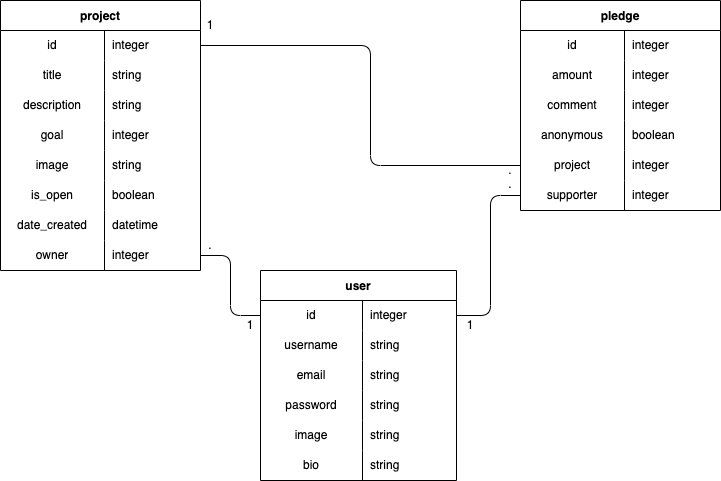

The diagram above was exported from draw.io. Its source (the exported page's mxGraphModel, read from the mxfile embedded in the PNG):
<mxGraphModel dx="800" dy="430" grid="1" gridSize="10" guides="1" tooltips="1" connect="1" arrows="1" fold="1" page="1" pageScale="1" pageWidth="827" pageHeight="1169" math="0" shadow="0">
  <root>
    <mxCell id="0" />
    <mxCell id="1" parent="0" />
    <mxCell id="27" value="project" style="shape=table;startSize=30;container=1;collapsible=0;childLayout=tableLayout;fixedRows=1;rowLines=0;fontStyle=1;" vertex="1" parent="1">
      <mxGeometry x="40" y="40" width="200" height="270" as="geometry" />
    </mxCell>
    <mxCell id="28" value="" style="shape=tableRow;horizontal=0;startSize=0;swimlaneHead=0;swimlaneBody=0;top=0;left=0;bottom=0;right=0;collapsible=0;dropTarget=0;fillColor=none;points=[[0,0.5],[1,0.5]];portConstraint=eastwest;" vertex="1" parent="27">
      <mxGeometry y="30" width="200" height="30" as="geometry" />
    </mxCell>
    <mxCell id="29" value="id" style="shape=partialRectangle;html=1;whiteSpace=wrap;connectable=0;fillColor=none;top=0;left=0;bottom=0;right=0;overflow=hidden;pointerEvents=1;" vertex="1" parent="28">
      <mxGeometry width="104" height="30" as="geometry">
        <mxRectangle width="104" height="30" as="alternateBounds" />
      </mxGeometry>
    </mxCell>
    <mxCell id="30" value="integer" style="shape=partialRectangle;html=1;whiteSpace=wrap;connectable=0;fillColor=none;top=0;left=0;bottom=0;right=0;align=left;spacingLeft=6;overflow=hidden;" vertex="1" parent="28">
      <mxGeometry x="104" width="96" height="30" as="geometry">
        <mxRectangle width="96" height="30" as="alternateBounds" />
      </mxGeometry>
    </mxCell>
    <mxCell id="31" value="" style="shape=tableRow;horizontal=0;startSize=0;swimlaneHead=0;swimlaneBody=0;top=0;left=0;bottom=0;right=0;collapsible=0;dropTarget=0;fillColor=none;points=[[0,0.5],[1,0.5]];portConstraint=eastwest;" vertex="1" parent="27">
      <mxGeometry y="60" width="200" height="30" as="geometry" />
    </mxCell>
    <mxCell id="32" value="title" style="shape=partialRectangle;html=1;whiteSpace=wrap;connectable=0;fillColor=none;top=0;left=0;bottom=0;right=0;overflow=hidden;" vertex="1" parent="31">
      <mxGeometry width="104" height="30" as="geometry">
        <mxRectangle width="104" height="30" as="alternateBounds" />
      </mxGeometry>
    </mxCell>
    <mxCell id="33" value="string" style="shape=partialRectangle;html=1;whiteSpace=wrap;connectable=0;fillColor=none;top=0;left=0;bottom=0;right=0;align=left;spacingLeft=6;overflow=hidden;" vertex="1" parent="31">
      <mxGeometry x="104" width="96" height="30" as="geometry">
        <mxRectangle width="96" height="30" as="alternateBounds" />
      </mxGeometry>
    </mxCell>
    <mxCell id="49" style="shape=tableRow;horizontal=0;startSize=0;swimlaneHead=0;swimlaneBody=0;top=0;left=0;bottom=0;right=0;collapsible=0;dropTarget=0;fillColor=none;points=[[0,0.5],[1,0.5]];portConstraint=eastwest;" vertex="1" parent="27">
      <mxGeometry y="90" width="200" height="30" as="geometry" />
    </mxCell>
    <mxCell id="50" value="description" style="shape=partialRectangle;html=1;whiteSpace=wrap;connectable=0;fillColor=none;top=0;left=0;bottom=0;right=0;overflow=hidden;" vertex="1" parent="49">
      <mxGeometry width="104" height="30" as="geometry">
        <mxRectangle width="104" height="30" as="alternateBounds" />
      </mxGeometry>
    </mxCell>
    <mxCell id="51" value="string" style="shape=partialRectangle;html=1;whiteSpace=wrap;connectable=0;fillColor=none;top=0;left=0;bottom=0;right=0;align=left;spacingLeft=6;overflow=hidden;" vertex="1" parent="49">
      <mxGeometry x="104" width="96" height="30" as="geometry">
        <mxRectangle width="96" height="30" as="alternateBounds" />
      </mxGeometry>
    </mxCell>
    <mxCell id="34" value="" style="shape=tableRow;horizontal=0;startSize=0;swimlaneHead=0;swimlaneBody=0;top=0;left=0;bottom=0;right=0;collapsible=0;dropTarget=0;fillColor=none;points=[[0,0.5],[1,0.5]];portConstraint=eastwest;" vertex="1" parent="27">
      <mxGeometry y="120" width="200" height="30" as="geometry" />
    </mxCell>
    <mxCell id="35" value="goal" style="shape=partialRectangle;html=1;whiteSpace=wrap;connectable=0;fillColor=none;top=0;left=0;bottom=0;right=0;overflow=hidden;" vertex="1" parent="34">
      <mxGeometry width="104" height="30" as="geometry">
        <mxRectangle width="104" height="30" as="alternateBounds" />
      </mxGeometry>
    </mxCell>
    <mxCell id="36" value="integer" style="shape=partialRectangle;html=1;whiteSpace=wrap;connectable=0;fillColor=none;top=0;left=0;bottom=0;right=0;align=left;spacingLeft=6;overflow=hidden;" vertex="1" parent="34">
      <mxGeometry x="104" width="96" height="30" as="geometry">
        <mxRectangle width="96" height="30" as="alternateBounds" />
      </mxGeometry>
    </mxCell>
    <mxCell id="37" style="shape=tableRow;horizontal=0;startSize=0;swimlaneHead=0;swimlaneBody=0;top=0;left=0;bottom=0;right=0;collapsible=0;dropTarget=0;fillColor=none;points=[[0,0.5],[1,0.5]];portConstraint=eastwest;" vertex="1" parent="27">
      <mxGeometry y="150" width="200" height="30" as="geometry" />
    </mxCell>
    <mxCell id="38" value="image" style="shape=partialRectangle;html=1;whiteSpace=wrap;connectable=0;fillColor=none;top=0;left=0;bottom=0;right=0;overflow=hidden;" vertex="1" parent="37">
      <mxGeometry width="104" height="30" as="geometry">
        <mxRectangle width="104" height="30" as="alternateBounds" />
      </mxGeometry>
    </mxCell>
    <mxCell id="39" value="string" style="shape=partialRectangle;html=1;whiteSpace=wrap;connectable=0;fillColor=none;top=0;left=0;bottom=0;right=0;align=left;spacingLeft=6;overflow=hidden;" vertex="1" parent="37">
      <mxGeometry x="104" width="96" height="30" as="geometry">
        <mxRectangle width="96" height="30" as="alternateBounds" />
      </mxGeometry>
    </mxCell>
    <mxCell id="40" style="shape=tableRow;horizontal=0;startSize=0;swimlaneHead=0;swimlaneBody=0;top=0;left=0;bottom=0;right=0;collapsible=0;dropTarget=0;fillColor=none;points=[[0,0.5],[1,0.5]];portConstraint=eastwest;" vertex="1" parent="27">
      <mxGeometry y="180" width="200" height="30" as="geometry" />
    </mxCell>
    <mxCell id="41" value="is_open" style="shape=partialRectangle;html=1;whiteSpace=wrap;connectable=0;fillColor=none;top=0;left=0;bottom=0;right=0;overflow=hidden;" vertex="1" parent="40">
      <mxGeometry width="104" height="30" as="geometry">
        <mxRectangle width="104" height="30" as="alternateBounds" />
      </mxGeometry>
    </mxCell>
    <mxCell id="42" value="boolean" style="shape=partialRectangle;html=1;whiteSpace=wrap;connectable=0;fillColor=none;top=0;left=0;bottom=0;right=0;align=left;spacingLeft=6;overflow=hidden;" vertex="1" parent="40">
      <mxGeometry x="104" width="96" height="30" as="geometry">
        <mxRectangle width="96" height="30" as="alternateBounds" />
      </mxGeometry>
    </mxCell>
    <mxCell id="43" style="shape=tableRow;horizontal=0;startSize=0;swimlaneHead=0;swimlaneBody=0;top=0;left=0;bottom=0;right=0;collapsible=0;dropTarget=0;fillColor=none;points=[[0,0.5],[1,0.5]];portConstraint=eastwest;" vertex="1" parent="27">
      <mxGeometry y="210" width="200" height="30" as="geometry" />
    </mxCell>
    <mxCell id="44" value="date_created" style="shape=partialRectangle;html=1;whiteSpace=wrap;connectable=0;fillColor=none;top=0;left=0;bottom=0;right=0;overflow=hidden;" vertex="1" parent="43">
      <mxGeometry width="104" height="30" as="geometry">
        <mxRectangle width="104" height="30" as="alternateBounds" />
      </mxGeometry>
    </mxCell>
    <mxCell id="45" value="datetime" style="shape=partialRectangle;html=1;whiteSpace=wrap;connectable=0;fillColor=none;top=0;left=0;bottom=0;right=0;align=left;spacingLeft=6;overflow=hidden;" vertex="1" parent="43">
      <mxGeometry x="104" width="96" height="30" as="geometry">
        <mxRectangle width="96" height="30" as="alternateBounds" />
      </mxGeometry>
    </mxCell>
    <mxCell id="46" style="shape=tableRow;horizontal=0;startSize=0;swimlaneHead=0;swimlaneBody=0;top=0;left=0;bottom=0;right=0;collapsible=0;dropTarget=0;fillColor=none;points=[[0,0.5],[1,0.5]];portConstraint=eastwest;" vertex="1" parent="27">
      <mxGeometry y="240" width="200" height="30" as="geometry" />
    </mxCell>
    <mxCell id="47" value="owner" style="shape=partialRectangle;html=1;whiteSpace=wrap;connectable=0;fillColor=none;top=0;left=0;bottom=0;right=0;overflow=hidden;" vertex="1" parent="46">
      <mxGeometry width="104" height="30" as="geometry">
        <mxRectangle width="104" height="30" as="alternateBounds" />
      </mxGeometry>
    </mxCell>
    <mxCell id="48" value="integer" style="shape=partialRectangle;html=1;whiteSpace=wrap;connectable=0;fillColor=none;top=0;left=0;bottom=0;right=0;align=left;spacingLeft=6;overflow=hidden;" vertex="1" parent="46">
      <mxGeometry x="104" width="96" height="30" as="geometry">
        <mxRectangle width="96" height="30" as="alternateBounds" />
      </mxGeometry>
    </mxCell>
    <mxCell id="52" value="pledge" style="shape=table;startSize=30;container=1;collapsible=0;childLayout=tableLayout;fixedRows=1;rowLines=0;fontStyle=1;" vertex="1" parent="1">
      <mxGeometry x="560" y="40" width="200" height="210" as="geometry" />
    </mxCell>
    <mxCell id="53" value="" style="shape=tableRow;horizontal=0;startSize=0;swimlaneHead=0;swimlaneBody=0;top=0;left=0;bottom=0;right=0;collapsible=0;dropTarget=0;fillColor=none;points=[[0,0.5],[1,0.5]];portConstraint=eastwest;" vertex="1" parent="52">
      <mxGeometry y="30" width="200" height="30" as="geometry" />
    </mxCell>
    <mxCell id="54" value="id" style="shape=partialRectangle;html=1;whiteSpace=wrap;connectable=0;fillColor=none;top=0;left=0;bottom=0;right=0;overflow=hidden;pointerEvents=1;" vertex="1" parent="53">
      <mxGeometry width="104" height="30" as="geometry">
        <mxRectangle width="104" height="30" as="alternateBounds" />
      </mxGeometry>
    </mxCell>
    <mxCell id="55" value="integer" style="shape=partialRectangle;html=1;whiteSpace=wrap;connectable=0;fillColor=none;top=0;left=0;bottom=0;right=0;align=left;spacingLeft=6;overflow=hidden;" vertex="1" parent="53">
      <mxGeometry x="104" width="96" height="30" as="geometry">
        <mxRectangle width="96" height="30" as="alternateBounds" />
      </mxGeometry>
    </mxCell>
    <mxCell id="56" value="" style="shape=tableRow;horizontal=0;startSize=0;swimlaneHead=0;swimlaneBody=0;top=0;left=0;bottom=0;right=0;collapsible=0;dropTarget=0;fillColor=none;points=[[0,0.5],[1,0.5]];portConstraint=eastwest;" vertex="1" parent="52">
      <mxGeometry y="60" width="200" height="30" as="geometry" />
    </mxCell>
    <mxCell id="57" value="amount" style="shape=partialRectangle;html=1;whiteSpace=wrap;connectable=0;fillColor=none;top=0;left=0;bottom=0;right=0;overflow=hidden;" vertex="1" parent="56">
      <mxGeometry width="104" height="30" as="geometry">
        <mxRectangle width="104" height="30" as="alternateBounds" />
      </mxGeometry>
    </mxCell>
    <mxCell id="58" value="integer" style="shape=partialRectangle;html=1;whiteSpace=wrap;connectable=0;fillColor=none;top=0;left=0;bottom=0;right=0;align=left;spacingLeft=6;overflow=hidden;" vertex="1" parent="56">
      <mxGeometry x="104" width="96" height="30" as="geometry">
        <mxRectangle width="96" height="30" as="alternateBounds" />
      </mxGeometry>
    </mxCell>
    <mxCell id="59" style="shape=tableRow;horizontal=0;startSize=0;swimlaneHead=0;swimlaneBody=0;top=0;left=0;bottom=0;right=0;collapsible=0;dropTarget=0;fillColor=none;points=[[0,0.5],[1,0.5]];portConstraint=eastwest;" vertex="1" parent="52">
      <mxGeometry y="90" width="200" height="30" as="geometry" />
    </mxCell>
    <mxCell id="60" value="comment" style="shape=partialRectangle;html=1;whiteSpace=wrap;connectable=0;fillColor=none;top=0;left=0;bottom=0;right=0;overflow=hidden;" vertex="1" parent="59">
      <mxGeometry width="104" height="30" as="geometry">
        <mxRectangle width="104" height="30" as="alternateBounds" />
      </mxGeometry>
    </mxCell>
    <mxCell id="61" value="integer" style="shape=partialRectangle;html=1;whiteSpace=wrap;connectable=0;fillColor=none;top=0;left=0;bottom=0;right=0;align=left;spacingLeft=6;overflow=hidden;" vertex="1" parent="59">
      <mxGeometry x="104" width="96" height="30" as="geometry">
        <mxRectangle width="96" height="30" as="alternateBounds" />
      </mxGeometry>
    </mxCell>
    <mxCell id="62" value="" style="shape=tableRow;horizontal=0;startSize=0;swimlaneHead=0;swimlaneBody=0;top=0;left=0;bottom=0;right=0;collapsible=0;dropTarget=0;fillColor=none;points=[[0,0.5],[1,0.5]];portConstraint=eastwest;" vertex="1" parent="52">
      <mxGeometry y="120" width="200" height="30" as="geometry" />
    </mxCell>
    <mxCell id="63" value="anonymous" style="shape=partialRectangle;html=1;whiteSpace=wrap;connectable=0;fillColor=none;top=0;left=0;bottom=0;right=0;overflow=hidden;" vertex="1" parent="62">
      <mxGeometry width="104" height="30" as="geometry">
        <mxRectangle width="104" height="30" as="alternateBounds" />
      </mxGeometry>
    </mxCell>
    <mxCell id="64" value="boolean" style="shape=partialRectangle;html=1;whiteSpace=wrap;connectable=0;fillColor=none;top=0;left=0;bottom=0;right=0;align=left;spacingLeft=6;overflow=hidden;" vertex="1" parent="62">
      <mxGeometry x="104" width="96" height="30" as="geometry">
        <mxRectangle width="96" height="30" as="alternateBounds" />
      </mxGeometry>
    </mxCell>
    <mxCell id="65" style="shape=tableRow;horizontal=0;startSize=0;swimlaneHead=0;swimlaneBody=0;top=0;left=0;bottom=0;right=0;collapsible=0;dropTarget=0;fillColor=none;points=[[0,0.5],[1,0.5]];portConstraint=eastwest;" vertex="1" parent="52">
      <mxGeometry y="150" width="200" height="30" as="geometry" />
    </mxCell>
    <mxCell id="66" value="project" style="shape=partialRectangle;html=1;whiteSpace=wrap;connectable=0;fillColor=none;top=0;left=0;bottom=0;right=0;overflow=hidden;" vertex="1" parent="65">
      <mxGeometry width="104" height="30" as="geometry">
        <mxRectangle width="104" height="30" as="alternateBounds" />
      </mxGeometry>
    </mxCell>
    <mxCell id="67" value="integer" style="shape=partialRectangle;html=1;whiteSpace=wrap;connectable=0;fillColor=none;top=0;left=0;bottom=0;right=0;align=left;spacingLeft=6;overflow=hidden;" vertex="1" parent="65">
      <mxGeometry x="104" width="96" height="30" as="geometry">
        <mxRectangle width="96" height="30" as="alternateBounds" />
      </mxGeometry>
    </mxCell>
    <mxCell id="68" style="shape=tableRow;horizontal=0;startSize=0;swimlaneHead=0;swimlaneBody=0;top=0;left=0;bottom=0;right=0;collapsible=0;dropTarget=0;fillColor=none;points=[[0,0.5],[1,0.5]];portConstraint=eastwest;" vertex="1" parent="52">
      <mxGeometry y="180" width="200" height="30" as="geometry" />
    </mxCell>
    <mxCell id="69" value="supporter" style="shape=partialRectangle;html=1;whiteSpace=wrap;connectable=0;fillColor=none;top=0;left=0;bottom=0;right=0;overflow=hidden;" vertex="1" parent="68">
      <mxGeometry width="104" height="30" as="geometry">
        <mxRectangle width="104" height="30" as="alternateBounds" />
      </mxGeometry>
    </mxCell>
    <mxCell id="70" value="integer" style="shape=partialRectangle;html=1;whiteSpace=wrap;connectable=0;fillColor=none;top=0;left=0;bottom=0;right=0;align=left;spacingLeft=6;overflow=hidden;" vertex="1" parent="68">
      <mxGeometry x="104" width="96" height="30" as="geometry">
        <mxRectangle width="96" height="30" as="alternateBounds" />
      </mxGeometry>
    </mxCell>
    <mxCell id="77" value="user" style="shape=table;startSize=30;container=1;collapsible=0;childLayout=tableLayout;fixedRows=1;rowLines=0;fontStyle=1;" vertex="1" parent="1">
      <mxGeometry x="300" y="310" width="196" height="210" as="geometry" />
    </mxCell>
    <mxCell id="78" value="" style="shape=tableRow;horizontal=0;startSize=0;swimlaneHead=0;swimlaneBody=0;top=0;left=0;bottom=0;right=0;collapsible=0;dropTarget=0;fillColor=none;points=[[0,0.5],[1,0.5]];portConstraint=eastwest;" vertex="1" parent="77">
      <mxGeometry y="30" width="196" height="30" as="geometry" />
    </mxCell>
    <mxCell id="79" value="id" style="shape=partialRectangle;html=1;whiteSpace=wrap;connectable=0;fillColor=none;top=0;left=0;bottom=0;right=0;overflow=hidden;pointerEvents=1;" vertex="1" parent="78">
      <mxGeometry width="102" height="30" as="geometry">
        <mxRectangle width="102" height="30" as="alternateBounds" />
      </mxGeometry>
    </mxCell>
    <mxCell id="80" value="integer" style="shape=partialRectangle;html=1;whiteSpace=wrap;connectable=0;fillColor=none;top=0;left=0;bottom=0;right=0;align=left;spacingLeft=6;overflow=hidden;" vertex="1" parent="78">
      <mxGeometry x="102" width="94" height="30" as="geometry">
        <mxRectangle width="94" height="30" as="alternateBounds" />
      </mxGeometry>
    </mxCell>
    <mxCell id="81" value="" style="shape=tableRow;horizontal=0;startSize=0;swimlaneHead=0;swimlaneBody=0;top=0;left=0;bottom=0;right=0;collapsible=0;dropTarget=0;fillColor=none;points=[[0,0.5],[1,0.5]];portConstraint=eastwest;" vertex="1" parent="77">
      <mxGeometry y="60" width="196" height="30" as="geometry" />
    </mxCell>
    <mxCell id="82" value="username" style="shape=partialRectangle;html=1;whiteSpace=wrap;connectable=0;fillColor=none;top=0;left=0;bottom=0;right=0;overflow=hidden;" vertex="1" parent="81">
      <mxGeometry width="102" height="30" as="geometry">
        <mxRectangle width="102" height="30" as="alternateBounds" />
      </mxGeometry>
    </mxCell>
    <mxCell id="83" value="string" style="shape=partialRectangle;html=1;whiteSpace=wrap;connectable=0;fillColor=none;top=0;left=0;bottom=0;right=0;align=left;spacingLeft=6;overflow=hidden;" vertex="1" parent="81">
      <mxGeometry x="102" width="94" height="30" as="geometry">
        <mxRectangle width="94" height="30" as="alternateBounds" />
      </mxGeometry>
    </mxCell>
    <mxCell id="84" style="shape=tableRow;horizontal=0;startSize=0;swimlaneHead=0;swimlaneBody=0;top=0;left=0;bottom=0;right=0;collapsible=0;dropTarget=0;fillColor=none;points=[[0,0.5],[1,0.5]];portConstraint=eastwest;" vertex="1" parent="77">
      <mxGeometry y="90" width="196" height="30" as="geometry" />
    </mxCell>
    <mxCell id="85" value="email" style="shape=partialRectangle;html=1;whiteSpace=wrap;connectable=0;fillColor=none;top=0;left=0;bottom=0;right=0;overflow=hidden;" vertex="1" parent="84">
      <mxGeometry width="102" height="30" as="geometry">
        <mxRectangle width="102" height="30" as="alternateBounds" />
      </mxGeometry>
    </mxCell>
    <mxCell id="86" value="string" style="shape=partialRectangle;html=1;whiteSpace=wrap;connectable=0;fillColor=none;top=0;left=0;bottom=0;right=0;align=left;spacingLeft=6;overflow=hidden;" vertex="1" parent="84">
      <mxGeometry x="102" width="94" height="30" as="geometry">
        <mxRectangle width="94" height="30" as="alternateBounds" />
      </mxGeometry>
    </mxCell>
    <mxCell id="87" value="" style="shape=tableRow;horizontal=0;startSize=0;swimlaneHead=0;swimlaneBody=0;top=0;left=0;bottom=0;right=0;collapsible=0;dropTarget=0;fillColor=none;points=[[0,0.5],[1,0.5]];portConstraint=eastwest;" vertex="1" parent="77">
      <mxGeometry y="120" width="196" height="30" as="geometry" />
    </mxCell>
    <mxCell id="88" value="password" style="shape=partialRectangle;html=1;whiteSpace=wrap;connectable=0;fillColor=none;top=0;left=0;bottom=0;right=0;overflow=hidden;" vertex="1" parent="87">
      <mxGeometry width="102" height="30" as="geometry">
        <mxRectangle width="102" height="30" as="alternateBounds" />
      </mxGeometry>
    </mxCell>
    <mxCell id="89" value="string" style="shape=partialRectangle;html=1;whiteSpace=wrap;connectable=0;fillColor=none;top=0;left=0;bottom=0;right=0;align=left;spacingLeft=6;overflow=hidden;" vertex="1" parent="87">
      <mxGeometry x="102" width="94" height="30" as="geometry">
        <mxRectangle width="94" height="30" as="alternateBounds" />
      </mxGeometry>
    </mxCell>
    <mxCell id="90" style="shape=tableRow;horizontal=0;startSize=0;swimlaneHead=0;swimlaneBody=0;top=0;left=0;bottom=0;right=0;collapsible=0;dropTarget=0;fillColor=none;points=[[0,0.5],[1,0.5]];portConstraint=eastwest;" vertex="1" parent="77">
      <mxGeometry y="150" width="196" height="30" as="geometry" />
    </mxCell>
    <mxCell id="91" value="image" style="shape=partialRectangle;html=1;whiteSpace=wrap;connectable=0;fillColor=none;top=0;left=0;bottom=0;right=0;overflow=hidden;" vertex="1" parent="90">
      <mxGeometry width="102" height="30" as="geometry">
        <mxRectangle width="102" height="30" as="alternateBounds" />
      </mxGeometry>
    </mxCell>
    <mxCell id="92" value="string" style="shape=partialRectangle;html=1;whiteSpace=wrap;connectable=0;fillColor=none;top=0;left=0;bottom=0;right=0;align=left;spacingLeft=6;overflow=hidden;" vertex="1" parent="90">
      <mxGeometry x="102" width="94" height="30" as="geometry">
        <mxRectangle width="94" height="30" as="alternateBounds" />
      </mxGeometry>
    </mxCell>
    <mxCell id="93" style="shape=tableRow;horizontal=0;startSize=0;swimlaneHead=0;swimlaneBody=0;top=0;left=0;bottom=0;right=0;collapsible=0;dropTarget=0;fillColor=none;points=[[0,0.5],[1,0.5]];portConstraint=eastwest;" vertex="1" parent="77">
      <mxGeometry y="180" width="196" height="30" as="geometry" />
    </mxCell>
    <mxCell id="94" value="bio" style="shape=partialRectangle;html=1;whiteSpace=wrap;connectable=0;fillColor=none;top=0;left=0;bottom=0;right=0;overflow=hidden;" vertex="1" parent="93">
      <mxGeometry width="102" height="30" as="geometry">
        <mxRectangle width="102" height="30" as="alternateBounds" />
      </mxGeometry>
    </mxCell>
    <mxCell id="95" value="string" style="shape=partialRectangle;html=1;whiteSpace=wrap;connectable=0;fillColor=none;top=0;left=0;bottom=0;right=0;align=left;spacingLeft=6;overflow=hidden;" vertex="1" parent="93">
      <mxGeometry x="102" width="94" height="30" as="geometry">
        <mxRectangle width="94" height="30" as="alternateBounds" />
      </mxGeometry>
    </mxCell>
    <mxCell id="105" value="" style="endArrow=none;html=1;exitX=1;exitY=0.5;exitDx=0;exitDy=0;entryX=0;entryY=0.5;entryDx=0;entryDy=0;" edge="1" parent="1" source="28" target="65">
      <mxGeometry width="50" height="50" relative="1" as="geometry">
        <mxPoint x="400" y="260" as="sourcePoint" />
        <mxPoint x="450" y="210" as="targetPoint" />
        <Array as="points">
          <mxPoint x="410" y="85" />
          <mxPoint x="410" y="205" />
        </Array>
      </mxGeometry>
    </mxCell>
    <mxCell id="107" value="" style="endArrow=none;html=1;exitX=1;exitY=0.5;exitDx=0;exitDy=0;entryX=0;entryY=0.5;entryDx=0;entryDy=0;" edge="1" parent="1" source="46" target="78">
      <mxGeometry width="50" height="50" relative="1" as="geometry">
        <mxPoint x="400" y="260" as="sourcePoint" />
        <mxPoint x="450" y="210" as="targetPoint" />
        <Array as="points">
          <mxPoint x="270" y="295" />
          <mxPoint x="270" y="355" />
        </Array>
      </mxGeometry>
    </mxCell>
    <mxCell id="108" value="" style="endArrow=none;html=1;exitX=1;exitY=0.5;exitDx=0;exitDy=0;entryX=0;entryY=0.5;entryDx=0;entryDy=0;" edge="1" parent="1" source="78" target="68">
      <mxGeometry width="50" height="50" relative="1" as="geometry">
        <mxPoint x="400" y="260" as="sourcePoint" />
        <mxPoint x="450" y="210" as="targetPoint" />
        <Array as="points">
          <mxPoint x="530" y="355" />
          <mxPoint x="530" y="235" />
        </Array>
      </mxGeometry>
    </mxCell>
    <mxCell id="110" value="1" style="text;html=1;strokeColor=none;fillColor=none;align=center;verticalAlign=middle;whiteSpace=wrap;rounded=0;" vertex="1" parent="1">
      <mxGeometry x="220" y="50" width="60" height="30" as="geometry" />
    </mxCell>
    <mxCell id="111" value="1" style="text;html=1;strokeColor=none;fillColor=none;align=center;verticalAlign=middle;whiteSpace=wrap;rounded=0;" vertex="1" parent="1">
      <mxGeometry x="260" y="350" width="60" height="30" as="geometry" />
    </mxCell>
    <mxCell id="112" value="1" style="text;html=1;strokeColor=none;fillColor=none;align=center;verticalAlign=middle;whiteSpace=wrap;rounded=0;" vertex="1" parent="1">
      <mxGeometry x="480" y="350" width="60" height="30" as="geometry" />
    </mxCell>
    <mxCell id="113" value="." style="text;html=1;strokeColor=none;fillColor=none;align=center;verticalAlign=middle;whiteSpace=wrap;rounded=0;" vertex="1" parent="1">
      <mxGeometry x="520" y="195" width="60" height="30" as="geometry" />
    </mxCell>
    <mxCell id="114" value="." style="text;html=1;strokeColor=none;fillColor=none;align=center;verticalAlign=middle;whiteSpace=wrap;rounded=0;" vertex="1" parent="1">
      <mxGeometry x="220" y="270" width="60" height="30" as="geometry" />
    </mxCell>
    <mxCell id="115" value="." style="text;html=1;strokeColor=none;fillColor=none;align=center;verticalAlign=middle;whiteSpace=wrap;rounded=0;" vertex="1" parent="1">
      <mxGeometry x="520" y="209" width="60" height="30" as="geometry" />
    </mxCell>
  </root>
</mxGraphModel>